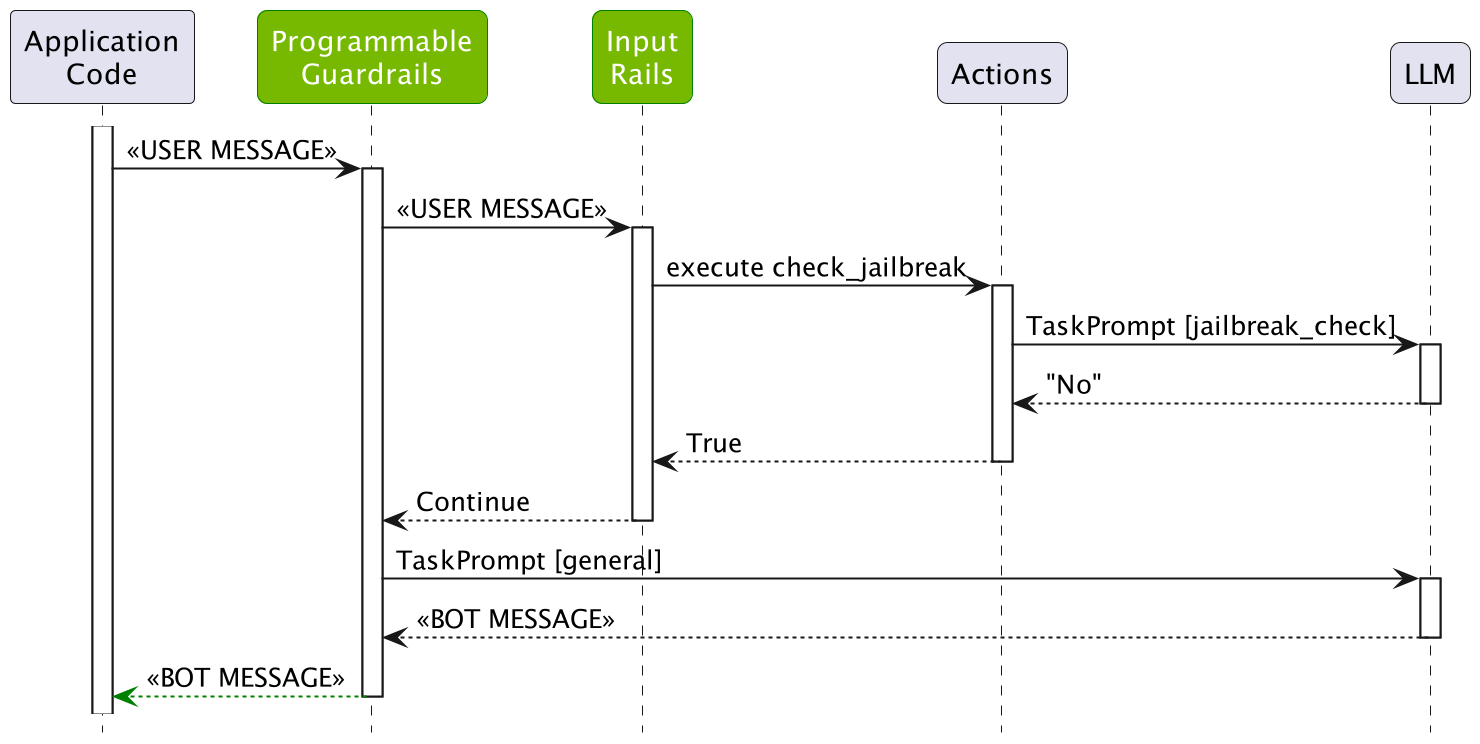

The diagram above was rendered by PlantUML. Its source (embedded in the PNG):
@startuml
participant "Application\nCode" as A

skinparam Participant {
  RoundCorner 10

  BackgroundColor<<LLMRails>> 76b900
  FontColor<<LLMRails>> white
  BorderColor<<LLMRails>> green
}


participant "Programmable\nGuardrails" as LLMRails <<LLMRails>>
participant "Input\nRails" as IR <<LLMRails>>
participant Actions
participant "LLM"


Activate A
A->LLMRails: <<USER MESSAGE>>
activate LLMRails

LLMRails->IR: <<USER MESSAGE>>
activate IR

IR->Actions: execute check_jailbreak
activate Actions

Actions->LLM: TaskPrompt [jailbreak_check]
activate LLM
return "No"

return True

return Continue

LLMRails->LLM: TaskPrompt [general]
activate LLM
return <<BOT MESSAGE >>

return #green <<BOT MESSAGE>>


hide footbox
hide stereotype
scale 2
@enduml